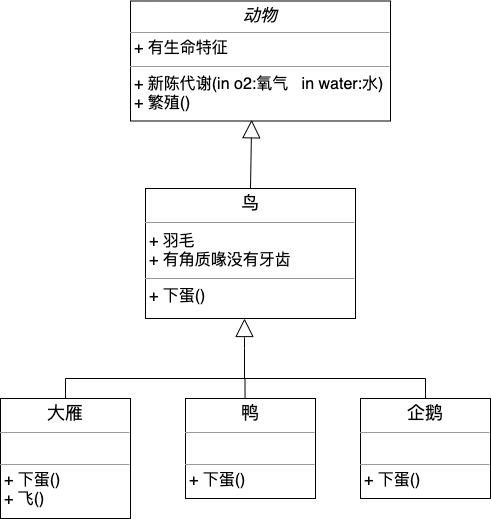

The diagram above was exported from draw.io. Its source (the exported page's mxGraphModel, read from the mxfile embedded in the PNG):
<mxGraphModel dx="898" dy="680" grid="1" gridSize="10" guides="1" tooltips="1" connect="1" arrows="1" fold="1" page="1" pageScale="1" pageWidth="3300" pageHeight="4681" math="0" shadow="0">
  <root>
    <mxCell id="HiiObaZHOr-7x6hxUEmW-0" />
    <mxCell id="HiiObaZHOr-7x6hxUEmW-1" parent="HiiObaZHOr-7x6hxUEmW-0" />
    <mxCell id="pI9arq7gZssBnPzytXOy-3" value="&lt;p style=&quot;margin: 4px 0px 0px ; text-align: center&quot;&gt;&lt;i&gt;&lt;font style=&quot;font-size: 17px&quot;&gt;动物&lt;/font&gt;&lt;/i&gt;&lt;/p&gt;&lt;hr size=&quot;1&quot; style=&quot;font-size: 13px&quot;&gt;&lt;p style=&quot;margin: 0px 0px 0px 4px ; font-size: 16px&quot;&gt;&lt;font style=&quot;font-size: 16px&quot;&gt;+ 有生命特征&lt;br&gt;&lt;/font&gt;&lt;/p&gt;&lt;hr size=&quot;1&quot; style=&quot;font-size: 16px&quot;&gt;&lt;p style=&quot;margin: 0px 0px 0px 4px ; font-size: 16px&quot;&gt;&lt;font style=&quot;font-size: 16px&quot;&gt;+ 新陈代谢(in o2:氧气&amp;nbsp; &amp;nbsp;in water:水)&lt;br&gt;+ 繁殖()&lt;/font&gt;&lt;/p&gt;" style="verticalAlign=top;align=left;overflow=fill;fontSize=12;fontFamily=Helvetica;html=1;" vertex="1" parent="HiiObaZHOr-7x6hxUEmW-1">
      <mxGeometry x="540" y="182.5" width="260" height="120" as="geometry" />
    </mxCell>
    <mxCell id="pI9arq7gZssBnPzytXOy-6" value="&lt;p style=&quot;margin: 4px 0px 0px ; text-align: center ; font-size: 18px&quot;&gt;&lt;font style=&quot;font-size: 18px&quot;&gt;鸟&lt;/font&gt;&lt;/p&gt;&lt;hr size=&quot;1&quot; style=&quot;font-size: 18px&quot;&gt;&lt;p style=&quot;margin: 0px 0px 0px 4px ; font-size: 16px&quot;&gt;&lt;font style=&quot;font-size: 16px&quot;&gt;+ 羽毛&lt;br&gt;&lt;/font&gt;&lt;/p&gt;&lt;p style=&quot;margin: 0px 0px 0px 4px ; font-size: 16px&quot;&gt;&lt;font style=&quot;font-size: 16px&quot;&gt;+ 有角质喙没有牙齿&lt;/font&gt;&lt;/p&gt;&lt;hr size=&quot;1&quot; style=&quot;font-size: 16px&quot;&gt;&lt;p style=&quot;margin: 0px 0px 0px 4px ; font-size: 16px&quot;&gt;&lt;font style=&quot;font-size: 16px&quot;&gt;+ 下蛋()&lt;/font&gt;&lt;br&gt;&lt;/p&gt;" style="verticalAlign=top;align=left;overflow=fill;fontSize=12;fontFamily=Helvetica;html=1;" vertex="1" parent="HiiObaZHOr-7x6hxUEmW-1">
      <mxGeometry x="555" y="370" width="210" height="130" as="geometry" />
    </mxCell>
    <mxCell id="pI9arq7gZssBnPzytXOy-16" value="" style="endArrow=block;endSize=16;endFill=0;html=1;fontSize=12;strokeWidth=1;exitX=0.5;exitY=0;exitDx=0;exitDy=0;entryX=0.466;entryY=0.99;entryDx=0;entryDy=0;entryPerimeter=0;" edge="1" parent="HiiObaZHOr-7x6hxUEmW-1" source="pI9arq7gZssBnPzytXOy-6" target="pI9arq7gZssBnPzytXOy-3">
      <mxGeometry x="1" y="322" width="160" relative="1" as="geometry">
        <mxPoint x="657" y="347.5" as="sourcePoint" />
        <mxPoint x="657" y="302.5" as="targetPoint" />
        <mxPoint x="190" y="62" as="offset" />
      </mxGeometry>
    </mxCell>
    <mxCell id="pI9arq7gZssBnPzytXOy-17" value="" style="endArrow=block;endSize=16;endFill=0;html=1;fontSize=12;strokeWidth=1;" edge="1" parent="HiiObaZHOr-7x6hxUEmW-1">
      <mxGeometry x="1" y="322" width="160" relative="1" as="geometry">
        <mxPoint x="654" y="560" as="sourcePoint" />
        <mxPoint x="654" y="500" as="targetPoint" />
        <mxPoint x="190" y="62" as="offset" />
        <Array as="points">
          <mxPoint x="654" y="520" />
        </Array>
      </mxGeometry>
    </mxCell>
    <mxCell id="pI9arq7gZssBnPzytXOy-18" value="&lt;p style=&quot;margin: 4px 0px 0px ; text-align: center ; font-size: 18px&quot;&gt;&lt;font style=&quot;font-size: 18px&quot;&gt;鸭&lt;/font&gt;&lt;/p&gt;&lt;hr size=&quot;1&quot; style=&quot;font-size: 18px&quot;&gt;&lt;p style=&quot;margin: 0px 0px 0px 4px ; font-size: 13px&quot;&gt;&lt;font style=&quot;font-size: 13px&quot;&gt;&lt;br&gt;&lt;/font&gt;&lt;/p&gt;&lt;hr size=&quot;1&quot; style=&quot;font-size: 13px&quot;&gt;&lt;p style=&quot;margin: 0px 0px 0px 4px&quot;&gt;&lt;font style=&quot;font-size: 16px&quot;&gt;+ 下蛋()&lt;/font&gt;&lt;br&gt;&lt;/p&gt;" style="verticalAlign=top;align=left;overflow=fill;fontSize=12;fontFamily=Helvetica;html=1;" vertex="1" parent="HiiObaZHOr-7x6hxUEmW-1">
      <mxGeometry x="595" y="580" width="130" height="100" as="geometry" />
    </mxCell>
    <mxCell id="pI9arq7gZssBnPzytXOy-19" style="edgeStyle=orthogonalEdgeStyle;rounded=0;orthogonalLoop=1;jettySize=auto;html=1;fontSize=12;startArrow=none;startFill=0;endArrow=none;endFill=0;strokeWidth=1;" edge="1" parent="HiiObaZHOr-7x6hxUEmW-1" source="pI9arq7gZssBnPzytXOy-20">
      <mxGeometry relative="1" as="geometry">
        <mxPoint x="660" y="560" as="targetPoint" />
        <Array as="points">
          <mxPoint x="475" y="560" />
        </Array>
      </mxGeometry>
    </mxCell>
    <mxCell id="pI9arq7gZssBnPzytXOy-20" value="&lt;p style=&quot;margin: 4px 0px 0px ; text-align: center ; font-size: 18px&quot;&gt;&lt;font style=&quot;font-size: 18px&quot;&gt;大雁&lt;/font&gt;&lt;/p&gt;&lt;hr size=&quot;1&quot; style=&quot;font-size: 18px&quot;&gt;&lt;p style=&quot;margin: 0px 0px 0px 4px ; font-size: 13px&quot;&gt;&lt;font style=&quot;font-size: 13px&quot;&gt;&lt;br&gt;&lt;/font&gt;&lt;/p&gt;&lt;hr size=&quot;1&quot; style=&quot;font-size: 13px&quot;&gt;&lt;p style=&quot;margin: 0px 0px 0px 4px ; font-size: 16px&quot;&gt;&lt;font style=&quot;font-size: 16px&quot;&gt;+ 下蛋()&lt;br&gt;&lt;/font&gt;&lt;/p&gt;&lt;p style=&quot;margin: 0px 0px 0px 4px ; font-size: 16px&quot;&gt;&lt;font style=&quot;font-size: 16px&quot;&gt;+ 飞()&lt;/font&gt;&lt;/p&gt;" style="verticalAlign=top;align=left;overflow=fill;fontSize=12;fontFamily=Helvetica;html=1;" vertex="1" parent="HiiObaZHOr-7x6hxUEmW-1">
      <mxGeometry x="410" y="580" width="130" height="120" as="geometry" />
    </mxCell>
    <mxCell id="pI9arq7gZssBnPzytXOy-21" style="edgeStyle=orthogonalEdgeStyle;rounded=0;orthogonalLoop=1;jettySize=auto;html=1;entryX=0.458;entryY=-0.004;entryDx=0;entryDy=0;entryPerimeter=0;fontSize=12;startArrow=none;startFill=0;endArrow=none;endFill=0;strokeWidth=1;exitX=0.5;exitY=0;exitDx=0;exitDy=0;" edge="1" parent="HiiObaZHOr-7x6hxUEmW-1" source="pI9arq7gZssBnPzytXOy-22" target="pI9arq7gZssBnPzytXOy-18">
      <mxGeometry relative="1" as="geometry" />
    </mxCell>
    <mxCell id="pI9arq7gZssBnPzytXOy-22" value="&lt;p style=&quot;margin: 4px 0px 0px ; text-align: center ; font-size: 18px&quot;&gt;&lt;font style=&quot;font-size: 18px&quot;&gt;企鹅&lt;/font&gt;&lt;/p&gt;&lt;hr size=&quot;1&quot; style=&quot;font-size: 18px&quot;&gt;&lt;p style=&quot;margin: 0px 0px 0px 4px ; font-size: 13px&quot;&gt;&lt;font style=&quot;font-size: 13px&quot;&gt;&lt;br&gt;&lt;/font&gt;&lt;/p&gt;&lt;hr size=&quot;1&quot; style=&quot;font-size: 13px&quot;&gt;&lt;p style=&quot;margin: 0px 0px 0px 4px&quot;&gt;&lt;font style=&quot;font-size: 16px&quot;&gt;+ 下蛋()&lt;/font&gt;&lt;br&gt;&lt;/p&gt;" style="verticalAlign=top;align=left;overflow=fill;fontSize=12;fontFamily=Helvetica;html=1;" vertex="1" parent="HiiObaZHOr-7x6hxUEmW-1">
      <mxGeometry x="770" y="580" width="130" height="100" as="geometry" />
    </mxCell>
  </root>
</mxGraphModel>